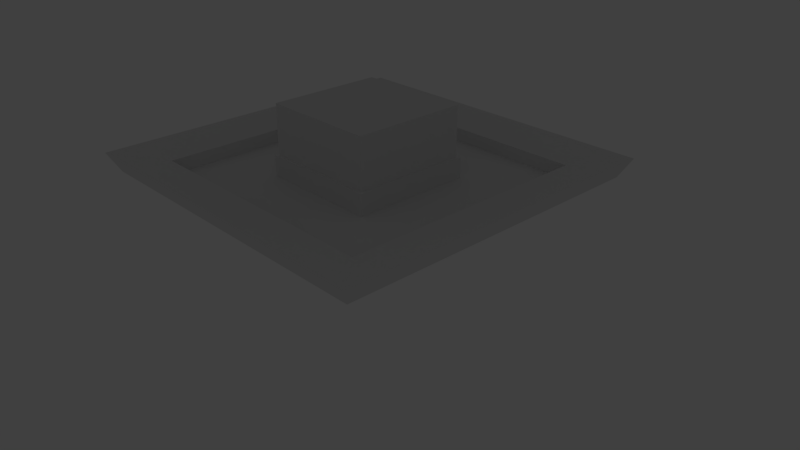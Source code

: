 # Source: Hats.blend  (saved by Blender 2.79.0; exported with 4.5.12 LTS)
import bpy
from mathutils import Matrix  # noqa: F401  (used for matrix-valued properties, if any)

bpy.ops.wm.read_factory_settings(use_empty=True)
scene = bpy.context.scene
scene.name = 'Scene'

# ---- collections
col_collection_1 = bpy.data.collections.new('Collection 1'); scene.collection.children.link(col_collection_1)
col_collection_1.hide_render = True
col_collection_1.hide_viewport = True
col_collection_2 = bpy.data.collections.new('Collection 2'); scene.collection.children.link(col_collection_2)
col_collection_2.hide_render = True
col_collection_2.hide_viewport = True
col_collection_3 = bpy.data.collections.new('Collection 3'); scene.collection.children.link(col_collection_3)

# ---- materials (node trees are filled in below, after node groups)
mat_viking_helmet = bpy.data.materials.new('Viking Helmet')
mat_viking_helmet.alpha_threshold = 0.0
mat_viking_helmet.diffuse_color = (0.8, 0.2715, 0.2031, 1.0)
mat_viking_helmet.roughness = 0.5
mat_viking_helmet.line_color = (0.0, 0.0, 0.0, 1.0)
mat_horns = bpy.data.materials.new('Horns')
mat_horns.alpha_threshold = 0.0
mat_horns.diffuse_color = (0.5204, 0.4114, 0.3858, 1.0)
mat_horns.roughness = 0.5
mat_extrusions = bpy.data.materials.new('Extrusions')
mat_extrusions.alpha_threshold = 0.0
mat_extrusions.diffuse_color = (0.5894, 0.3831, 0.226, 1.0)
mat_extrusions.roughness = 0.5
mat_top_hat = bpy.data.materials.new('Top Hat')
mat_top_hat.alpha_threshold = 0.0
mat_top_hat.diffuse_color = (0.06285, 0.04503, 0.03735, 1.0)
mat_top_hat.roughness = 0.5
mat_top_hat.line_color = (0.0, 0.0, 0.0, 1.0)
mat_sombrero_wrap = bpy.data.materials.new('Sombrero Wrap')
mat_sombrero_wrap.alpha_threshold = 0.0
mat_sombrero_wrap.diffuse_color = (1.0, 0.08974, 0.09852, 1.0)
mat_sombrero_wrap.roughness = 0.5
mat_sombrero = bpy.data.materials.new('Sombrero')
mat_sombrero.alpha_threshold = 0.0
mat_sombrero.diffuse_color = (0.6828, 0.5326, 0.1643, 1.0)
mat_sombrero.roughness = 0.5
mat_sombrero.line_color = (0.0, 0.0, 0.0, 1.0)

# ---- material node trees
mat_viking_helmet.use_nodes = True; mat_viking_helmet.node_tree.nodes.clear()
_N = mat_viking_helmet.node_tree.nodes; _L = mat_viking_helmet.node_tree.links
n0 = _N.new('ShaderNodeOutputMaterial'); n0.name = 'Material Output'; n0.location = (300, 300)
n1 = _N.new('ShaderNodeBsdfDiffuse'); n1.name = 'Diffuse BSDF'; n1.location = (10, 300)
_L.new(n1.outputs[0], n0.inputs[0])
n0.is_active_output = True
mat_horns.use_nodes = True; mat_horns.node_tree.nodes.clear()
_N = mat_horns.node_tree.nodes; _L = mat_horns.node_tree.links
n0 = _N.new('ShaderNodeOutputMaterial'); n0.name = 'Material Output'; n0.location = (300, 300)
n1 = _N.new('ShaderNodeBsdfDiffuse'); n1.name = 'Diffuse BSDF'; n1.location = (10, 300)
_L.new(n1.outputs[0], n0.inputs[0])
n0.is_active_output = True
mat_extrusions.use_nodes = True; mat_extrusions.node_tree.nodes.clear()
_N = mat_extrusions.node_tree.nodes; _L = mat_extrusions.node_tree.links
n0 = _N.new('ShaderNodeOutputMaterial'); n0.name = 'Material Output'; n0.location = (300, 300)
n1 = _N.new('ShaderNodeBsdfDiffuse'); n1.name = 'Diffuse BSDF'; n1.location = (10, 300)
_L.new(n1.outputs[0], n0.inputs[0])
n0.is_active_output = True
mat_top_hat.use_nodes = True; mat_top_hat.node_tree.nodes.clear()
_N = mat_top_hat.node_tree.nodes; _L = mat_top_hat.node_tree.links
n0 = _N.new('ShaderNodeOutputMaterial'); n0.name = 'Material Output'; n0.location = (300, 300)
n1 = _N.new('ShaderNodeBsdfDiffuse'); n1.name = 'Diffuse BSDF'; n1.location = (10, 300)
_L.new(n1.outputs[0], n0.inputs[0])
n0.is_active_output = True
mat_sombrero_wrap.use_nodes = True; mat_sombrero_wrap.node_tree.nodes.clear()
_N = mat_sombrero_wrap.node_tree.nodes; _L = mat_sombrero_wrap.node_tree.links
n0 = _N.new('ShaderNodeOutputMaterial'); n0.name = 'Material Output'; n0.location = (300, 300)
n1 = _N.new('ShaderNodeBsdfDiffuse'); n1.name = 'Diffuse BSDF'; n1.location = (10, 300)
_L.new(n1.outputs[0], n0.inputs[0])
n0.is_active_output = True
mat_sombrero.use_nodes = True; mat_sombrero.node_tree.nodes.clear()
_N = mat_sombrero.node_tree.nodes; _L = mat_sombrero.node_tree.links
n0 = _N.new('ShaderNodeOutputMaterial'); n0.name = 'Material Output'; n0.location = (300, 300)
n1 = _N.new('ShaderNodeBsdfDiffuse'); n1.name = 'Diffuse BSDF'; n1.location = (10, 300)
_L.new(n1.outputs[0], n0.inputs[0])
n0.is_active_output = True

# ---- world
world_world = bpy.data.worlds.new('World'); scene.world = world_world
world_world.color = (0.05088, 0.05088, 0.05088)
world_world.use_sun_shadow = False
world_world.sun_shadow_jitter_overblur = 0.0
world_world.cycles.sampling_method = 'MANUAL'

# ---- cameras
cam_camera = bpy.data.cameras.new('Camera')
cam_camera.clip_end = 100.0
cam_camera.lens = 35.0
cam_camera.sensor_width = 32.0
cam_camera.sensor_height = 18.0
cam_camera.ortho_scale = 7.314
cam_camera.dof.focus_distance = 0.0

# ---- lights
light_lamp = bpy.data.lights.new('Lamp', 'POINT')
light_lamp.transmission_factor = 0.0
light_lamp.cutoff_distance = 30.0
light_lamp.energy = 100.0
light_lamp.shadow_buffer_clip_start = 1.001
light_lamp.shadow_soft_size = 0.1
light_lamp.shadow_maximum_resolution = 0.006
light_lamp.use_absolute_resolution = True

# ---- meshes
me_cube = bpy.data.meshes.new('Cube')
me_cube.from_pydata([(-1.194, -1.194, 0.5853), (-1.194, -1.194, 1.216), (1.194, -1.194, 0.5853), (1.194, -1.194, 1.216), (1.194, -0.3979, 1.216), (-1.194, 1.194, 0.5853), (-1.194, 1.194, 1.216), (1.194, 0.3979, 1.216), (1.194, 1.194, 0.5853), (1.194, 1.194, 1.216), (-1.194, -0.3979, 1.216), (-1.194, 0.3979, 1.216), (1.194, -0.3979, 1.541), (1.194, 0.3979, 1.541), (-1.194, -0.3979, 1.541), (-1.194, 0.3979, 1.541), (-1.995e-07, -0.4214, 1.142), (-0.298, -0.6048, 1.067), (-0.298, -0.9574, 1.03), (-1.694e-07, -1.129, 1.03), (0.298, -0.9574, 1.03), (0.298, -0.6048, 1.067), (-1.934e-07, -1.622, 2.507), (-0.06168, -1.643, 2.491), (-0.06168, -1.687, 2.46), (-1.871e-07, -1.709, 2.445), (0.06168, -1.687, 2.46), (0.06168, -1.643, 2.491), (0.2389, -0.7318, 1.678), (0.1798, -0.9781, 2.122), (-1.964e-07, -0.8988, 2.183), (-1.98e-07, -0.6072, 1.756), (-1.739e-07, -1.106, 1.574), (-1.783e-07, -1.224, 2.001), (0.1798, -1.141, 2.031), (0.2389, -0.9824, 1.589), (-0.2389, -0.7318, 1.678), (-0.1798, -0.9781, 2.122), (-0.1798, -1.141, 2.031), (-0.2389, -0.9824, 1.589), (-1.995e-07, 0.4214, 1.142), (-0.298, 0.6048, 1.067), (-0.298, 0.9574, 1.03), (-1.694e-07, 1.129, 1.03), (0.298, 0.9574, 1.03), (0.298, 0.6048, 1.067), (-1.934e-07, 1.622, 2.507), (-0.06168, 1.643, 2.491), (-0.06168, 1.687, 2.46), (-1.871e-07, 1.709, 2.445), (0.06168, 1.687, 2.46), (0.06168, 1.643, 2.491), (0.2389, 0.7318, 1.678), (0.1798, 0.9781, 2.122), (-1.964e-07, 0.8988, 2.183), (-1.98e-07, 0.6072, 1.756), (-1.739e-07, 1.106, 1.574), (-1.783e-07, 1.224, 2.001), (0.1798, 1.141, 2.031), (0.2389, 0.9824, 1.589), (-0.2389, 0.7318, 1.678), (-0.1798, 0.9781, 2.122), (-0.1798, 1.141, 2.031), (-0.2389, 0.9824, 1.589), (-0.3692, -1.194, 1.066), (-0.3692, -1.194, 0.7352), (-0.8246, -1.194, 1.066), (-1.194, -0.8246, 0.7352), (-1.194, -0.3692, 0.7352), (-0.8246, -1.194, 0.7352), (-1.194, -0.8246, 1.066), (-1.194, -0.3692, 1.066), (-0.3692, -1.45, 1.066), (-0.3692, -1.45, 0.7352), (-0.8246, -1.45, 1.066), (-0.8246, -1.45, 0.7352), (-1.45, -0.3692, 1.066), (-1.45, -0.3692, 0.7352), (-1.45, -0.8246, 0.7352), (-1.45, -0.8246, 1.066), (0.3692, -1.194, 1.066), (0.3692, -1.194, 0.7352), (0.8246, -1.194, 1.066), (1.194, -0.8246, 0.7352), (1.194, -0.3692, 0.7352), (0.8246, -1.194, 0.7352), (1.194, -0.8246, 1.066), (1.194, -0.3692, 1.066), (0.3692, -1.45, 1.066), (0.3692, -1.45, 0.7352), (0.8246, -1.45, 1.066), (0.8246, -1.45, 0.7352), (1.45, -0.3692, 1.066), (1.45, -0.3692, 0.7352), (1.45, -0.8246, 0.7352), (1.45, -0.8246, 1.066), (-0.3692, 1.194, 1.066), (-0.3692, 1.194, 0.7352), (-0.8246, 1.194, 1.066), (-1.194, 0.8246, 0.7352), (-1.194, 0.3692, 0.7352), (-0.8246, 1.194, 0.7352), (-1.194, 0.8246, 1.066), (-1.194, 0.3692, 1.066), (-0.3692, 1.45, 1.066), (-0.3692, 1.45, 0.7352), (-0.8246, 1.45, 1.066), (-0.8246, 1.45, 0.7352), (-1.45, 0.3692, 1.066), (-1.45, 0.3692, 0.7352), (-1.45, 0.8246, 0.7352), (-1.45, 0.8246, 1.066), (0.3692, 1.194, 1.066), (0.3692, 1.194, 0.7352), (0.8246, 1.194, 1.066), (1.194, 0.8246, 0.7352), (1.194, 0.3692, 0.7352), (0.8246, 1.194, 0.7352), (1.194, 0.8246, 1.066), (1.194, 0.3692, 1.066), (0.3692, 1.45, 1.066), (0.3692, 1.45, 0.7352), (0.8246, 1.45, 1.066), (0.8246, 1.45, 0.7352), (1.45, 0.3692, 1.066), (1.45, 0.3692, 0.7352), (1.45, 0.8246, 0.7352), (1.45, 0.8246, 1.066), (0.8114, -0.1987, 1.541), (0.8114, 0.1987, 1.541), (-0.8114, -0.1987, 1.541), (-0.8114, 0.1987, 1.541), (-0.3824, 0.1987, 1.785), (-0.3824, 0.1987, 1.541), (-0.3824, -0.1987, 1.541), (0.3824, 0.1987, 1.541), (0.3824, -0.1987, 1.541), (-0.3824, -0.1987, 1.785), (0.3824, 0.1987, 1.785), (0.3824, -0.1987, 1.785), (0.8114, -0.1987, 1.785), (0.8114, 0.1987, 1.785), (-0.8114, -0.1987, 1.785), (-0.8114, 0.1987, 1.785)], [], [(1, 0, 2, 3), (6, 9, 8, 5), (0, 5, 8, 2), (6, 5, 11), (11, 10, 14, 15), (11, 15, 13, 7), (9, 6, 11, 7), (13, 12, 4, 7), (4, 10, 1, 3), (10, 4, 12, 14), (30, 22, 27, 29), (34, 26, 25, 33), (38, 24, 23, 37), (29, 27, 26, 34), (33, 25, 24, 38), (17, 36, 31, 16), (36, 37, 30, 31), (19, 32, 39, 18), (32, 33, 38, 39), (21, 28, 35, 20), (28, 29, 34, 35), (18, 39, 36, 17), (39, 38, 37, 36), (20, 35, 32, 19), (35, 34, 33, 32), (16, 31, 28, 21), (31, 30, 29, 28), (23, 24, 25, 26, 27, 22), (37, 23, 22, 30), (54, 53, 51, 46), (58, 57, 49, 50), (62, 61, 47, 48), (53, 58, 50, 51), (57, 62, 48, 49), (41, 40, 55, 60), (60, 55, 54, 61), (43, 42, 63, 56), (56, 63, 62, 57), (45, 44, 59, 52), (52, 59, 58, 53), (42, 41, 60, 63), (63, 60, 61, 62), (44, 43, 56, 59), (59, 56, 57, 58), (40, 45, 52, 55), (55, 52, 53, 54), (47, 46, 51, 50, 49, 48), (13, 15, 14, 12), (3, 2, 4), (9, 7, 8), (8, 7, 4, 2), (1, 10, 0), (5, 0, 10, 11), (64, 66, 74, 72), (69, 65, 73, 75), (74, 75, 73, 72), (76, 77, 78, 79), (67, 70, 79, 78), (65, 64, 72, 73), (71, 68, 77, 76), (70, 71, 76, 79), (68, 67, 78, 77), (66, 69, 75, 74), (80, 88, 90, 82), (85, 91, 89, 81), (90, 88, 89, 91), (92, 95, 94, 93), (83, 94, 95, 86), (81, 89, 88, 80), (87, 92, 93, 84), (86, 95, 92, 87), (84, 93, 94, 83), (82, 90, 91, 85), (96, 104, 106, 98), (101, 107, 105, 97), (106, 104, 105, 107), (108, 111, 110, 109), (99, 110, 111, 102), (97, 105, 104, 96), (103, 108, 109, 100), (102, 111, 108, 103), (100, 109, 110, 99), (98, 106, 107, 101), (112, 114, 122, 120), (117, 113, 121, 123), (122, 123, 121, 120), (124, 125, 126, 127), (115, 118, 127, 126), (113, 112, 120, 121), (119, 116, 125, 124), (118, 119, 124, 127), (116, 115, 126, 125), (114, 117, 123, 122), (135, 136, 139, 138), (128, 129, 141, 140), (132, 143, 142, 137), (141, 138, 139, 140), (136, 128, 140, 139), (130, 134, 137, 142), (131, 130, 142, 143), (129, 135, 138, 141), (134, 133, 132, 137), (133, 131, 143, 132), (61, 54, 46, 47)])
me_cube.polygons.foreach_set('material_index', [0, 0, 0, 0, 0, 0, 0, 0, 0, 0, 1, 1, 1, 1, 1, 1, 1, 1, 1, 1, 1, 1, 1, 1, 1, 1, 1, 1, 1, 1, 1, 1, 1, 1, 1, 1, 1, 1, 1, 1, 1, 1, 1, 1, 1, 1, 1, 0, 0, 0, 0, 0, 0, 2, 2, 2, 2, 2, 2, 2, 2, 2, 2, 2, 2, 2, 2, 2, 2, 2, 2, 2, 2, 2, 2, 2, 2, 2, 2, 2, 2, 2, 2, 2, 2, 2, 2, 2, 2, 2, 2, 2, 2, 2, 2, 2, 2, 2, 2, 2, 2, 2, 2, 1])
me_cube.materials.append(mat_viking_helmet)
me_cube.materials.append(mat_horns)
me_cube.materials.append(mat_extrusions)
me_cube.use_remesh_preserve_volume = False
me_cube.use_remesh_preserve_attributes = False
me_cube.use_mirror_vertex_groups = False
me_cube.update()
me_cube_001 = bpy.data.meshes.new('Cube.001')
me_cube_001.from_pydata([(-1.194, -1.194, 0.5853), (-0.7619, 0.7619, 1.245), (1.194, -1.194, 0.5853), (0.7619, 0.7619, 1.245), (-1.194, 1.194, 0.5853), (0.7619, -0.7619, 1.245), (1.194, 1.194, 0.5853), (-0.7619, -0.7619, 1.245), (-1.194, -1.194, 1.075), (1.194, -1.194, 1.075), (1.194, 1.194, 1.075), (-1.194, 1.194, 1.075), (-0.8003, -0.8003, 1.351), (0.8003, -0.8003, 1.351), (0.8003, 0.8003, 1.351), (-0.8003, 0.8003, 1.351), (-0.8003, 0.8003, 1.042), (0.8003, 0.8003, 1.042), (0.8003, -0.8003, 1.042), (-0.8003, -0.8003, 1.042), (-0.7619, 0.7619, 2.71), (0.7619, 0.7619, 2.71), (0.7619, -0.7619, 2.71), (-0.7619, -0.7619, 2.71)], [], [(8, 0, 2, 9), (11, 10, 6, 4), (0, 4, 6, 2), (8, 11, 4, 0), (9, 2, 6, 10), (13, 14, 15, 12), (3, 1, 20, 21), (19, 18, 13, 12), (1, 7, 23, 20), (17, 16, 15, 14), (9, 10, 11, 8), (18, 17, 14, 13), (7, 5, 22, 23), (16, 19, 12, 15), (22, 21, 20, 23), (5, 3, 21, 22)])
me_cube_001.polygons.foreach_set('material_index', [0, 0, 0, 0, 0, 1, 0, 1, 0, 1, 0, 1, 0, 1, 0, 0])
me_cube_001.materials.append(mat_top_hat)
me_cube_001.materials.append(mat_sombrero_wrap)
me_cube_001.use_remesh_preserve_volume = False
me_cube_001.use_remesh_preserve_attributes = False
me_cube_001.use_mirror_vertex_groups = False
me_cube_001.update()
me_cube_003 = bpy.data.meshes.new('Cube.003')
me_cube_003.from_pydata([(-1.705, -1.705, 0.847), (-0.7619, 0.7619, 1.245), (1.705, -1.705, 0.847), (0.7619, 0.7619, 1.245), (-1.705, 1.705, 0.847), (0.7619, -0.7619, 1.245), (1.705, 1.705, 0.847), (-0.7619, -0.7619, 1.245), (-1.705, -1.705, 1.075), (1.705, -1.705, 1.075), (1.705, 1.705, 1.075), (-1.705, 1.705, 1.075), (-0.8003, -0.8003, 1.351), (0.8003, -0.8003, 1.351), (0.8003, 0.8003, 1.351), (-0.8003, 0.8003, 1.351), (-0.8003, 0.8003, 1.042), (0.8003, 0.8003, 1.042), (0.8003, -0.8003, 1.042), (-0.8003, -0.8003, 1.042), (-2.15, -2.15, 1.109), (2.15, -2.15, 1.109), (-2.15, 2.15, 1.109), (2.15, 2.15, 1.109), (1.705, -1.705, 1.26), (2.278, -2.278, 1.355), (-1.705, -1.705, 1.26), (-2.278, 2.278, 1.355), (-1.705, 1.705, 1.26), (1.705, 1.705, 1.26), (2.278, 2.278, 1.355), (-2.278, -2.278, 1.355), (-0.7619, 0.7619, 2.013), (0.7619, 0.7619, 2.013), (0.7619, -0.7619, 2.013), (-0.7619, -0.7619, 2.013)], [], [(2, 6, 23, 21), (6, 4, 22, 23), (0, 4, 6, 2), (10, 9, 24, 29), (13, 14, 15, 12), (5, 3, 33, 34), (19, 18, 13, 12), (3, 1, 32, 33), (17, 16, 15, 14), (9, 10, 11, 8), (18, 17, 14, 13), (16, 19, 12, 15), (1, 7, 35, 32), (7, 5, 34, 35), (23, 30, 25, 21), (22, 20, 31, 27), (22, 27, 30, 23), (0, 2, 21, 20), (4, 0, 20, 22), (11, 10, 29, 28), (29, 24, 25, 30), (28, 29, 30, 27), (24, 26, 31, 25), (26, 28, 27, 31), (9, 8, 26, 24), (8, 11, 28, 26), (35, 34, 33, 32), (25, 31, 20, 21)])
me_cube_003.polygons.foreach_set('material_index', [0, 0, 0, 0, 1, 0, 1, 0, 1, 0, 1, 1, 0, 0, 0, 0, 0, 0, 0, 0, 0, 0, 0, 0, 0, 0, 0, 0])
me_cube_003.materials.append(mat_sombrero)
me_cube_003.materials.append(mat_sombrero_wrap)
me_cube_003.use_remesh_preserve_volume = False
me_cube_003.use_remesh_preserve_attributes = False
me_cube_003.use_mirror_vertex_groups = False
me_cube_003.update()

# ---- objects
ob_viking_helmet = bpy.data.objects.new('Viking Helmet', me_cube)
ob_lamp = bpy.data.objects.new('Lamp', light_lamp)
ob_camera = bpy.data.objects.new('Camera', cam_camera)
ob_top_hat = bpy.data.objects.new('Top Hat', me_cube_001)
ob_sombrero = bpy.data.objects.new('Sombrero', me_cube_003)

# ---- transforms, parenting, visibility, modifiers, constraints
ob_viking_helmet.location = (0.0, 0.0, 0.0)
ob_viking_helmet.lock_rotations_4d = False
ob_viking_helmet.empty_display_type = 'ARROWS'
ob_viking_helmet.lineart.crease_threshold = 0.0
ob_lamp.location = (4.076, 1.005, 5.904)
ob_lamp.rotation_euler = (0.6503, 0.05522, 1.866)
ob_lamp.lock_rotations_4d = False
ob_lamp.empty_display_type = 'ARROWS'
ob_lamp.color = (0.0, 0.0, 0.0, 0.0)
ob_lamp.lineart.crease_threshold = 0.0
ob_camera.location = (7.481, -6.508, 5.344)
ob_camera.rotation_euler = (1.109, 0.0, 0.8149)
ob_camera.lock_rotations_4d = False
ob_camera.empty_display_type = 'ARROWS'
ob_camera.color = (0.0, 0.0, 0.0, 0.0)
ob_camera.display_type = 'WIRE'
ob_camera.lineart.crease_threshold = 0.0
ob_top_hat.location = (0.0, 0.0, 0.0)
ob_top_hat.lock_rotations_4d = False
ob_top_hat.empty_display_type = 'ARROWS'
ob_top_hat.lineart.crease_threshold = 0.0
ob_sombrero.location = (0.0, 0.0, 0.0)
ob_sombrero.lock_rotations_4d = False
ob_sombrero.empty_display_type = 'ARROWS'
ob_sombrero.lineart.crease_threshold = 0.0

# ---- collection membership
col_collection_1.objects.link(ob_viking_helmet)
col_collection_1.objects.link(ob_lamp)
col_collection_1.objects.link(ob_camera)
col_collection_2.objects.link(ob_top_hat)
col_collection_3.objects.link(ob_sombrero)

# ---- scene / render settings (as saved in the file)
scene.camera = ob_camera
scene.frame_start = 1; scene.frame_end = 250; scene.frame_set(89)
scene.render.engine = 'CYCLES'
scene.render.resolution_percentage = 50
scene.render.dither_intensity = 0.0
scene.cycles.use_denoising = False
scene.cycles.samples = 128
scene.cycles.sampling_pattern = 'TABULATED_SOBOL'
scene.cycles.use_adaptive_sampling = False
scene.cycles.use_light_tree = False
scene.cycles.blur_glossy = 0.0
scene.cycles.sample_clamp_indirect = 0.0
scene.view_settings.view_transform = 'Standard'
bpy.context.view_layer.update()
